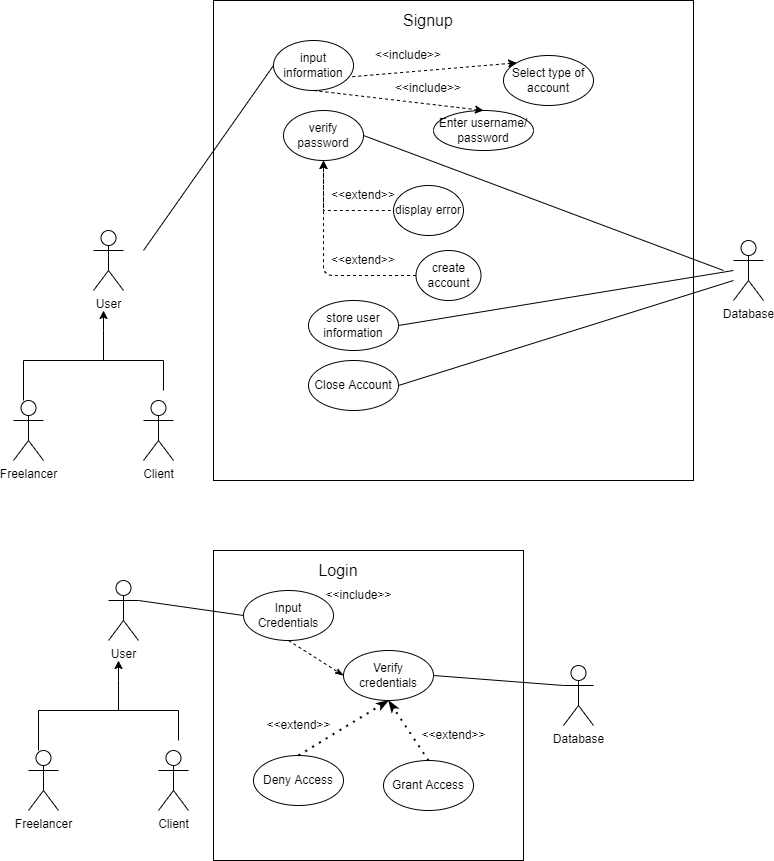

The diagram above was exported from draw.io. Its source (the exported page's mxGraphModel, read from the mxfile embedded in the PNG):
<mxGraphModel dx="868" dy="545" grid="1" gridSize="10" guides="1" tooltips="1" connect="1" arrows="1" fold="1" page="1" pageScale="1" pageWidth="850" pageHeight="1100" math="0" shadow="0">
  <root>
    <mxCell id="0" />
    <mxCell id="1" parent="0" />
    <mxCell id="PgS5Zt_uMlOcExVBVfyw-1" value="" style="whiteSpace=wrap;html=1;aspect=fixed;" parent="1" vertex="1">
      <mxGeometry x="280" y="50" width="480" height="480" as="geometry" />
    </mxCell>
    <mxCell id="PgS5Zt_uMlOcExVBVfyw-2" value="Database" style="shape=umlActor;verticalLabelPosition=bottom;labelBackgroundColor=#ffffff;verticalAlign=top;html=1;outlineConnect=0;" parent="1" vertex="1">
      <mxGeometry x="800" y="290" width="30" height="60" as="geometry" />
    </mxCell>
    <mxCell id="PgS5Zt_uMlOcExVBVfyw-3" value="User" style="shape=umlActor;verticalLabelPosition=bottom;labelBackgroundColor=#ffffff;verticalAlign=top;html=1;outlineConnect=0;" parent="1" vertex="1">
      <mxGeometry x="160" y="280" width="30" height="60" as="geometry" />
    </mxCell>
    <mxCell id="PgS5Zt_uMlOcExVBVfyw-9" value="Signup" style="text;html=1;strokeColor=none;fillColor=none;align=center;verticalAlign=middle;whiteSpace=wrap;rounded=0;fontSize=16;" parent="1" vertex="1">
      <mxGeometry x="475" y="60" width="40" height="20" as="geometry" />
    </mxCell>
    <mxCell id="PgS5Zt_uMlOcExVBVfyw-10" value="store user information" style="ellipse;whiteSpace=wrap;html=1;" parent="1" vertex="1">
      <mxGeometry x="375" y="350" width="90" height="50" as="geometry" />
    </mxCell>
    <mxCell id="PgS5Zt_uMlOcExVBVfyw-11" value="input information" style="ellipse;whiteSpace=wrap;html=1;" parent="1" vertex="1">
      <mxGeometry x="340" y="90" width="80" height="50" as="geometry" />
    </mxCell>
    <mxCell id="PgS5Zt_uMlOcExVBVfyw-12" value="Enter username/ password" style="ellipse;whiteSpace=wrap;html=1;" parent="1" vertex="1">
      <mxGeometry x="500" y="160" width="100" height="40" as="geometry" />
    </mxCell>
    <mxCell id="PgS5Zt_uMlOcExVBVfyw-19" value="&amp;lt;&amp;lt;include&amp;gt;&amp;gt;" style="text;html=1;strokeColor=none;fillColor=none;align=center;verticalAlign=middle;whiteSpace=wrap;rounded=0;" parent="1" vertex="1">
      <mxGeometry x="475" y="127.5" width="40" height="20" as="geometry" />
    </mxCell>
    <mxCell id="PgS5Zt_uMlOcExVBVfyw-20" value="" style="endArrow=classic;html=1;entryX=0.5;entryY=0;entryDx=0;entryDy=0;exitX=0.5;exitY=1;exitDx=0;exitDy=0;dashed=1;" parent="1" source="PgS5Zt_uMlOcExVBVfyw-11" target="PgS5Zt_uMlOcExVBVfyw-12" edge="1">
      <mxGeometry width="50" height="50" relative="1" as="geometry">
        <mxPoint x="475" y="270" as="sourcePoint" />
        <mxPoint x="600" y="320" as="targetPoint" />
      </mxGeometry>
    </mxCell>
    <mxCell id="PgS5Zt_uMlOcExVBVfyw-31" style="edgeStyle=orthogonalEdgeStyle;rounded=0;orthogonalLoop=1;jettySize=auto;html=1;exitX=0.5;exitY=1;exitDx=0;exitDy=0;dashed=1;endArrow=none;endFill=0;startArrow=classic;startFill=1;entryX=0;entryY=0.5;entryDx=0;entryDy=0;" parent="1" source="PgS5Zt_uMlOcExVBVfyw-22" target="PgS5Zt_uMlOcExVBVfyw-23" edge="1">
      <mxGeometry relative="1" as="geometry" />
    </mxCell>
    <mxCell id="PgS5Zt_uMlOcExVBVfyw-22" value="verify password" style="ellipse;whiteSpace=wrap;html=1;" parent="1" vertex="1">
      <mxGeometry x="350" y="160" width="80" height="50" as="geometry" />
    </mxCell>
    <mxCell id="PgS5Zt_uMlOcExVBVfyw-23" value="display error" style="ellipse;whiteSpace=wrap;html=1;" parent="1" vertex="1">
      <mxGeometry x="460" y="235" width="70" height="50" as="geometry" />
    </mxCell>
    <mxCell id="PgS5Zt_uMlOcExVBVfyw-25" value="" style="endArrow=none;html=1;entryX=0;entryY=0.5;entryDx=0;entryDy=0;" parent="1" target="PgS5Zt_uMlOcExVBVfyw-11" edge="1">
      <mxGeometry width="50" height="50" relative="1" as="geometry">
        <mxPoint x="210" y="300" as="sourcePoint" />
        <mxPoint x="160" y="150" as="targetPoint" />
      </mxGeometry>
    </mxCell>
    <mxCell id="PgS5Zt_uMlOcExVBVfyw-28" value="create account" style="ellipse;whiteSpace=wrap;html=1;" parent="1" vertex="1">
      <mxGeometry x="482.5" y="300" width="65" height="50" as="geometry" />
    </mxCell>
    <mxCell id="PgS5Zt_uMlOcExVBVfyw-32" value="Freelancer" style="shape=umlActor;verticalLabelPosition=bottom;labelBackgroundColor=#ffffff;verticalAlign=top;html=1;outlineConnect=0;" parent="1" vertex="1">
      <mxGeometry x="80" y="450" width="30" height="60" as="geometry" />
    </mxCell>
    <mxCell id="PgS5Zt_uMlOcExVBVfyw-38" value="Client" style="shape=umlActor;verticalLabelPosition=bottom;labelBackgroundColor=#ffffff;verticalAlign=top;html=1;outlineConnect=0;" parent="1" vertex="1">
      <mxGeometry x="210" y="450" width="30" height="60" as="geometry" />
    </mxCell>
    <mxCell id="PgS5Zt_uMlOcExVBVfyw-48" value="" style="endArrow=none;html=1;edgeStyle=orthogonalEdgeStyle;rounded=0;" parent="1" source="PgS5Zt_uMlOcExVBVfyw-32" edge="1">
      <mxGeometry width="50" height="50" relative="1" as="geometry">
        <mxPoint x="90" y="420" as="sourcePoint" />
        <mxPoint x="190" y="410" as="targetPoint" />
        <Array as="points">
          <mxPoint x="90" y="410" />
          <mxPoint x="190" y="410" />
        </Array>
      </mxGeometry>
    </mxCell>
    <mxCell id="PgS5Zt_uMlOcExVBVfyw-49" value="" style="endArrow=classic;html=1;edgeStyle=orthogonalEdgeStyle;rounded=0;startArrow=none;startFill=0;endFill=1;" parent="1" edge="1">
      <mxGeometry width="50" height="50" relative="1" as="geometry">
        <mxPoint x="230" y="440" as="sourcePoint" />
        <mxPoint x="170" y="360" as="targetPoint" />
        <Array as="points">
          <mxPoint x="230" y="410" />
          <mxPoint x="170" y="410" />
          <mxPoint x="170" y="380" />
        </Array>
      </mxGeometry>
    </mxCell>
    <mxCell id="vZCNQk6zcFkuWInb5Mg0-1" value="" style="endArrow=none;html=1;exitX=1;exitY=0.5;exitDx=0;exitDy=0;" parent="1" source="PgS5Zt_uMlOcExVBVfyw-10" edge="1">
      <mxGeometry width="50" height="50" relative="1" as="geometry">
        <mxPoint x="710" y="390" as="sourcePoint" />
        <mxPoint x="800" y="320" as="targetPoint" />
      </mxGeometry>
    </mxCell>
    <mxCell id="vZCNQk6zcFkuWInb5Mg0-2" value="Close Account" style="ellipse;whiteSpace=wrap;html=1;" parent="1" vertex="1">
      <mxGeometry x="375" y="410" width="90" height="50" as="geometry" />
    </mxCell>
    <mxCell id="vZCNQk6zcFkuWInb5Mg0-3" value="" style="endArrow=none;html=1;exitX=1;exitY=0.5;exitDx=0;exitDy=0;" parent="1" source="vZCNQk6zcFkuWInb5Mg0-2" edge="1">
      <mxGeometry width="50" height="50" relative="1" as="geometry">
        <mxPoint x="800" y="460" as="sourcePoint" />
        <mxPoint x="800" y="330" as="targetPoint" />
      </mxGeometry>
    </mxCell>
    <mxCell id="vZCNQk6zcFkuWInb5Mg0-4" value="Select type of account" style="ellipse;whiteSpace=wrap;html=1;" parent="1" vertex="1">
      <mxGeometry x="570" y="105" width="90" height="50" as="geometry" />
    </mxCell>
    <mxCell id="vZCNQk6zcFkuWInb5Mg0-6" value="" style="endArrow=classic;dashed=1;html=1;exitX=0.985;exitY=0.724;exitDx=0;exitDy=0;exitPerimeter=0;entryX=0;entryY=0;entryDx=0;entryDy=0;endFill=1;" parent="1" source="PgS5Zt_uMlOcExVBVfyw-11" target="vZCNQk6zcFkuWInb5Mg0-4" edge="1">
      <mxGeometry width="50" height="50" relative="1" as="geometry">
        <mxPoint x="460" y="120" as="sourcePoint" />
        <mxPoint x="510" y="70" as="targetPoint" />
      </mxGeometry>
    </mxCell>
    <mxCell id="vZCNQk6zcFkuWInb5Mg0-7" value="&amp;lt;&amp;lt;include&amp;gt;&amp;gt;" style="text;html=1;strokeColor=none;fillColor=none;align=center;verticalAlign=middle;whiteSpace=wrap;rounded=0;" parent="1" vertex="1">
      <mxGeometry x="455" y="95" width="40" height="20" as="geometry" />
    </mxCell>
    <mxCell id="vZCNQk6zcFkuWInb5Mg0-8" value="" style="endArrow=none;html=1;exitX=1;exitY=0.5;exitDx=0;exitDy=0;" parent="1" source="PgS5Zt_uMlOcExVBVfyw-22" edge="1">
      <mxGeometry width="50" height="50" relative="1" as="geometry">
        <mxPoint x="430" y="490" as="sourcePoint" />
        <mxPoint x="790" y="320" as="targetPoint" />
      </mxGeometry>
    </mxCell>
    <mxCell id="vZCNQk6zcFkuWInb5Mg0-10" value="" style="endArrow=classic;dashed=1;html=1;exitX=0;exitY=0.5;exitDx=0;exitDy=0;entryX=0.5;entryY=1;entryDx=0;entryDy=0;edgeStyle=orthogonalEdgeStyle;startArrow=none;startFill=0;endFill=1;" parent="1" source="PgS5Zt_uMlOcExVBVfyw-28" target="PgS5Zt_uMlOcExVBVfyw-22" edge="1">
      <mxGeometry width="50" height="50" relative="1" as="geometry">
        <mxPoint x="390" y="360" as="sourcePoint" />
        <mxPoint x="440" y="310" as="targetPoint" />
      </mxGeometry>
    </mxCell>
    <mxCell id="vZCNQk6zcFkuWInb5Mg0-11" value="&amp;lt;&amp;lt;extend&amp;gt;&amp;gt;" style="text;html=1;strokeColor=none;fillColor=none;align=center;verticalAlign=middle;whiteSpace=wrap;rounded=0;" parent="1" vertex="1">
      <mxGeometry x="410" y="235" width="40" height="20" as="geometry" />
    </mxCell>
    <mxCell id="vZCNQk6zcFkuWInb5Mg0-12" value="&amp;lt;&amp;lt;extend&amp;gt;&amp;gt;" style="text;html=1;strokeColor=none;fillColor=none;align=center;verticalAlign=middle;whiteSpace=wrap;rounded=0;" parent="1" vertex="1">
      <mxGeometry x="410" y="300" width="40" height="20" as="geometry" />
    </mxCell>
    <mxCell id="vZCNQk6zcFkuWInb5Mg0-13" value="" style="whiteSpace=wrap;html=1;aspect=fixed;" parent="1" vertex="1">
      <mxGeometry x="280" y="600" width="310" height="310" as="geometry" />
    </mxCell>
    <mxCell id="vZCNQk6zcFkuWInb5Mg0-14" value="Database" style="shape=umlActor;verticalLabelPosition=bottom;labelBackgroundColor=#ffffff;verticalAlign=top;html=1;outlineConnect=0;" parent="1" vertex="1">
      <mxGeometry x="630" y="715" width="30" height="60" as="geometry" />
    </mxCell>
    <mxCell id="vZCNQk6zcFkuWInb5Mg0-18" value="Verify credentials&lt;span style=&quot;font-family: &amp;#34;helvetica&amp;#34; , &amp;#34;arial&amp;#34; , sans-serif ; font-size: 0px ; white-space: nowrap&quot;&gt;%3CmxGraphModel%3E%3Croot%3E%3CmxCell%20id%3D%220%22%2F%3E%3CmxCell%20id%3D%221%22%20parent%3D%220%22%2F%3E%3CmxCell%20id%3D%222%22%20value%3D%22store%20user%20information%22%20style%3D%22ellipse%3BwhiteSpace%3Dwrap%3Bhtml%3D1%3B%22%20vertex%3D%221%22%20parent%3D%221%22%3E%3CmxGeometry%20x%3D%22375%22%20y%3D%22350%22%20width%3D%2290%22%20height%3D%2250%22%20as%3D%22geometry%22%2F%3E%3C%2FmxCell%3E%3C%2Froot%3E%3C%2FmxGraphModel%3E&lt;/span&gt;" style="ellipse;whiteSpace=wrap;html=1;" parent="1" vertex="1">
      <mxGeometry x="410" y="699.9999877929688" width="90" height="50" as="geometry" />
    </mxCell>
    <mxCell id="vZCNQk6zcFkuWInb5Mg0-19" value="Grant Access" style="ellipse;whiteSpace=wrap;html=1;" parent="1" vertex="1">
      <mxGeometry x="450" y="809.9999877929688" width="90" height="50" as="geometry" />
    </mxCell>
    <mxCell id="vZCNQk6zcFkuWInb5Mg0-20" value="Deny Access" style="ellipse;whiteSpace=wrap;html=1;" parent="1" vertex="1">
      <mxGeometry x="320" y="804.9999877929688" width="90" height="50" as="geometry" />
    </mxCell>
    <mxCell id="vZCNQk6zcFkuWInb5Mg0-23" value="" style="endArrow=none;html=1;exitX=1;exitY=0.5;exitDx=0;exitDy=0;entryX=0;entryY=0.3333333333333333;entryDx=0;entryDy=0;entryPerimeter=0;" parent="1" source="vZCNQk6zcFkuWInb5Mg0-18" target="vZCNQk6zcFkuWInb5Mg0-14" edge="1">
      <mxGeometry width="50" height="50" relative="1" as="geometry">
        <mxPoint x="510" y="730" as="sourcePoint" />
        <mxPoint x="610" y="730" as="targetPoint" />
      </mxGeometry>
    </mxCell>
    <mxCell id="vZCNQk6zcFkuWInb5Mg0-24" value="Login" style="text;html=1;strokeColor=none;fillColor=none;align=center;verticalAlign=middle;whiteSpace=wrap;rounded=0;fontSize=16;" parent="1" vertex="1">
      <mxGeometry x="385" y="610" width="40" height="20" as="geometry" />
    </mxCell>
    <mxCell id="G_o_1dsQ_2RuofwVB3N3-20" value="User" style="shape=umlActor;verticalLabelPosition=bottom;labelBackgroundColor=#ffffff;verticalAlign=top;html=1;outlineConnect=0;" parent="1" vertex="1">
      <mxGeometry x="175" y="630" width="30" height="60" as="geometry" />
    </mxCell>
    <mxCell id="G_o_1dsQ_2RuofwVB3N3-21" value="Freelancer" style="shape=umlActor;verticalLabelPosition=bottom;labelBackgroundColor=#ffffff;verticalAlign=top;html=1;outlineConnect=0;" parent="1" vertex="1">
      <mxGeometry x="95" y="800" width="30" height="60" as="geometry" />
    </mxCell>
    <mxCell id="G_o_1dsQ_2RuofwVB3N3-22" value="Client" style="shape=umlActor;verticalLabelPosition=bottom;labelBackgroundColor=#ffffff;verticalAlign=top;html=1;outlineConnect=0;" parent="1" vertex="1">
      <mxGeometry x="225" y="800" width="30" height="60" as="geometry" />
    </mxCell>
    <mxCell id="G_o_1dsQ_2RuofwVB3N3-23" value="" style="endArrow=none;html=1;edgeStyle=orthogonalEdgeStyle;rounded=0;" parent="1" source="G_o_1dsQ_2RuofwVB3N3-21" edge="1">
      <mxGeometry width="50" height="50" relative="1" as="geometry">
        <mxPoint x="105" y="770" as="sourcePoint" />
        <mxPoint x="205" y="760" as="targetPoint" />
        <Array as="points">
          <mxPoint x="105" y="760" />
          <mxPoint x="205" y="760" />
        </Array>
      </mxGeometry>
    </mxCell>
    <mxCell id="G_o_1dsQ_2RuofwVB3N3-24" value="" style="endArrow=classic;html=1;edgeStyle=orthogonalEdgeStyle;rounded=0;startArrow=none;startFill=0;endFill=1;" parent="1" edge="1">
      <mxGeometry width="50" height="50" relative="1" as="geometry">
        <mxPoint x="245" y="790" as="sourcePoint" />
        <mxPoint x="185" y="710" as="targetPoint" />
        <Array as="points">
          <mxPoint x="245" y="760" />
          <mxPoint x="185" y="760" />
          <mxPoint x="185" y="730" />
        </Array>
      </mxGeometry>
    </mxCell>
    <mxCell id="G_o_1dsQ_2RuofwVB3N3-30" value="" style="endArrow=classicThin;dashed=1;html=1;dashPattern=1 3;strokeWidth=2;rounded=0;entryX=0.5;entryY=1;entryDx=0;entryDy=0;exitX=0.5;exitY=0;exitDx=0;exitDy=0;endFill=1;" parent="1" source="vZCNQk6zcFkuWInb5Mg0-20" target="vZCNQk6zcFkuWInb5Mg0-18" edge="1">
      <mxGeometry width="50" height="50" relative="1" as="geometry">
        <mxPoint x="350" y="740" as="sourcePoint" />
        <mxPoint x="400" y="690" as="targetPoint" />
      </mxGeometry>
    </mxCell>
    <mxCell id="G_o_1dsQ_2RuofwVB3N3-31" value="" style="endArrow=classicThin;dashed=1;html=1;dashPattern=1 3;strokeWidth=2;rounded=0;exitX=0.5;exitY=0;exitDx=0;exitDy=0;entryX=0.5;entryY=1;entryDx=0;entryDy=0;endFill=1;" parent="1" source="vZCNQk6zcFkuWInb5Mg0-19" target="vZCNQk6zcFkuWInb5Mg0-18" edge="1">
      <mxGeometry width="50" height="50" relative="1" as="geometry">
        <mxPoint x="360" y="750" as="sourcePoint" />
        <mxPoint x="410" y="700" as="targetPoint" />
      </mxGeometry>
    </mxCell>
    <mxCell id="G_o_1dsQ_2RuofwVB3N3-32" value="&amp;lt;&amp;lt;extend&amp;gt;&amp;gt;" style="text;html=1;align=center;verticalAlign=middle;resizable=0;points=[];autosize=1;strokeColor=none;fillColor=none;" parent="1" vertex="1">
      <mxGeometry x="320" y="760" width="90" height="30" as="geometry" />
    </mxCell>
    <mxCell id="G_o_1dsQ_2RuofwVB3N3-33" value="&amp;lt;&amp;lt;extend&amp;gt;&amp;gt;" style="text;html=1;align=center;verticalAlign=middle;resizable=0;points=[];autosize=1;strokeColor=none;fillColor=none;" parent="1" vertex="1">
      <mxGeometry x="475" y="770" width="90" height="30" as="geometry" />
    </mxCell>
    <mxCell id="G_o_1dsQ_2RuofwVB3N3-36" value="Input Credentials" style="ellipse;whiteSpace=wrap;html=1;" parent="1" vertex="1">
      <mxGeometry x="310" y="639.9999877929688" width="90" height="50" as="geometry" />
    </mxCell>
    <mxCell id="G_o_1dsQ_2RuofwVB3N3-37" value="&amp;lt;&amp;lt;include&amp;gt;&amp;gt;" style="text;html=1;align=center;verticalAlign=middle;resizable=0;points=[];autosize=1;strokeColor=none;fillColor=none;" parent="1" vertex="1">
      <mxGeometry x="380" y="630" width="90" height="30" as="geometry" />
    </mxCell>
    <mxCell id="G_o_1dsQ_2RuofwVB3N3-40" value="" style="endArrow=none;html=1;rounded=0;exitX=1;exitY=0.3333333333333333;exitDx=0;exitDy=0;exitPerimeter=0;entryX=0;entryY=0.5;entryDx=0;entryDy=0;" parent="1" source="G_o_1dsQ_2RuofwVB3N3-20" target="G_o_1dsQ_2RuofwVB3N3-36" edge="1">
      <mxGeometry width="50" height="50" relative="1" as="geometry">
        <mxPoint x="210" y="660" as="sourcePoint" />
        <mxPoint x="260" y="610" as="targetPoint" />
      </mxGeometry>
    </mxCell>
    <mxCell id="G_o_1dsQ_2RuofwVB3N3-41" value="" style="endArrow=classicThin;html=1;rounded=0;exitX=0.5;exitY=1;exitDx=0;exitDy=0;entryX=0;entryY=0.5;entryDx=0;entryDy=0;endFill=1;dashed=1;" parent="1" source="G_o_1dsQ_2RuofwVB3N3-36" target="vZCNQk6zcFkuWInb5Mg0-18" edge="1">
      <mxGeometry width="50" height="50" relative="1" as="geometry">
        <mxPoint x="215" y="660" as="sourcePoint" />
        <mxPoint x="305" y="669.9999877929688" as="targetPoint" />
      </mxGeometry>
    </mxCell>
  </root>
</mxGraphModel>